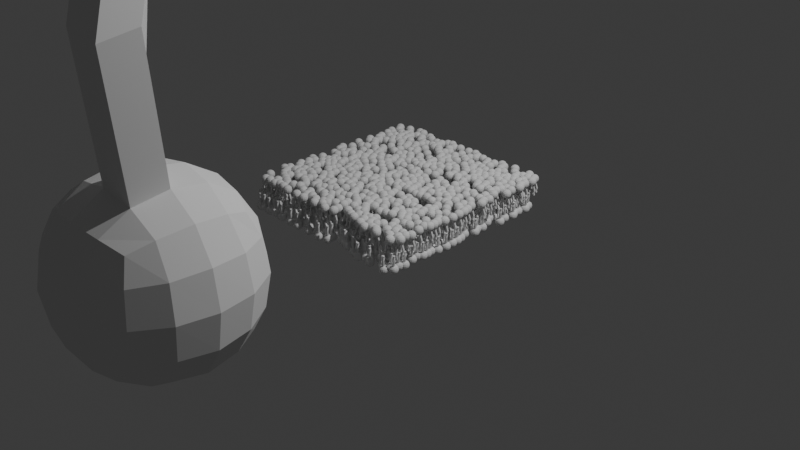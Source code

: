 # Source: fosfolipid_bilayer.blend  (saved by Blender 5.2.44; exported with 4.5.12 LTS)
import bpy
from mathutils import Matrix  # noqa: F401  (used for matrix-valued properties, if any)

bpy.ops.wm.read_factory_settings(use_empty=True)
scene = bpy.context.scene
scene.name = 'Scene'

# ---- collections
col_collection = bpy.data.collections.new('Collection'); scene.collection.children.link(col_collection)

# ---- node groups
ng_geometry_nodes_001 = bpy.data.node_groups.new('Geometry Nodes.001', 'GeometryNodeTree')
_s = ng_geometry_nodes_001.interface.new_socket(name='Geometry', in_out='OUTPUT', socket_type='NodeSocketGeometry')
_s = ng_geometry_nodes_001.interface.new_socket(name='Geometry', in_out='INPUT', socket_type='NodeSocketGeometry')
ng_geometry_nodes_001.is_modifier = True
# nodes of 'Geometry Nodes.001' reference scene objects; filled in after objects exist
ng_geometry_nodes = bpy.data.node_groups.new('Geometry Nodes', 'GeometryNodeTree')
_s = ng_geometry_nodes.interface.new_socket(name='Geometry', in_out='OUTPUT', socket_type='NodeSocketGeometry')
_s = ng_geometry_nodes.interface.new_socket(name='Geometry', in_out='INPUT', socket_type='NodeSocketGeometry')
ng_geometry_nodes.is_modifier = True
_N = ng_geometry_nodes.nodes; _L = ng_geometry_nodes.links
n0 = _N.new('NodeGroupInput'); n0.name = 'Group Input'; n0.location = (-340, 0)
n1 = _N.new('NodeGroupOutput'); n1.name = 'Group Output'; n1.location = (200, 0)
_L.new(n0.outputs[0], n1.inputs[0])
n1.is_active_output = True

# ---- world
world_world = bpy.data.worlds.new('World'); scene.world = world_world
world_world.use_nodes = True; world_world.node_tree.nodes.clear()
_N = world_world.node_tree.nodes; _L = world_world.node_tree.links
n0 = _N.new('ShaderNodeOutputWorld'); n0.name = 'World Output'; n0.location = (200, 100)
n1 = _N.new('ShaderNodeBackground'); n1.name = 'Background'; n1.location = (-200, 100)
n1.inputs[0].default_value = (0.05088, 0.05088, 0.05088, 1.0)
_L.new(n1.outputs[0], n0.inputs[0])
n0.is_active_output = True
world_world.color = (0.05088, 0.05088, 0.05088)
world_world.sun_shadow_jitter_overblur = 0.0

# ---- cameras
cam_camera = bpy.data.cameras.new('Camera')
cam_camera.clip_end = 100.0
cam_camera.ortho_scale = 7.314

# ---- lights
light_light = bpy.data.lights.new('Light', 'POINT')
light_light.energy = 1000.0
light_light.shadow_soft_size = 0.1

# ---- meshes
me_plane = bpy.data.meshes.new('Plane')
me_plane.from_pydata([(-1.0, -1.0, 0.0), (1.0, -1.0, 0.0), (-1.0, 1.0, 0.0), (1.0, 1.0, 0.0)], [], [(0, 1, 3, 2)])
_uv = me_plane.uv_layers.new(name='UVMap')
_uv.uv.foreach_set('vector', [0.0, 0.0, 1.0, 0.0, 1.0, 1.0, 0.0, 1.0])
me_plane.update()
me_cube_001 = bpy.data.meshes.new('Cube.001')
me_cube_001.from_pydata([(-1.0, 1.0, 1.0), (1.0, 1.0, 1.0), (-1.845, -3.432, 3.371), (-2.49, -3.432, 3.371), (0.1537, -1.433, 6.659), (0.1537, -1.433, 1.372), (0.1537, -6.719, 6.659), (0.1537, -6.719, 1.372), (-5.133, -1.433, 6.659), (-5.133, -1.433, 1.372), (-5.133, -6.719, 6.659), (-5.133, -6.719, 1.372), (-2.49, -4.076, 3.371), (-5.519, -5.644, 7.045), (-5.712, -4.076, 7.238), (-5.519, -2.508, 7.045), (-5.519, -7.105, 2.447), (-5.712, -7.299, 4.016), (-5.519, -7.105, 5.584), (-0.9214, -1.047, 0.9866), (-2.49, -0.8532, 0.7929), (-4.058, -1.047, 0.9866), (-4.058, -1.047, 7.045), (-2.49, -0.8532, 7.238), (-0.9214, -1.047, 7.045), (0.5393, -5.644, 0.9866), (0.733, -4.076, 0.7929), (0.5393, -2.508, 0.9866), (0.5393, -7.105, 5.584), (0.733, -7.299, 4.016), (0.5393, -7.105, 2.447), (-5.519, -1.047, 5.584), (-5.712, -0.8532, 4.016), (-5.519, -1.047, 2.447), (-0.9214, -7.105, 7.045), (-2.49, -7.299, 7.238), (-4.058, -7.105, 7.045), (0.5393, -2.508, 7.045), (0.733, -4.076, 7.238), (0.5393, -5.644, 7.045), (0.5393, -1.047, 5.584), (0.733, -0.8532, 4.016), (0.5393, -1.047, 2.447), (-4.058, -7.105, 0.9866), (-2.49, -7.299, 0.7929), (-0.9214, -7.105, 0.9866), (-5.519, -2.508, 0.9866), (-5.712, -4.076, 0.7929), (-5.519, -5.644, 0.9866), (1.364, -2.404, 2.344), (1.644, -2.315, 4.016), (1.364, -2.404, 5.687), (1.644, -4.076, 2.254), (1.949, -4.076, 4.016), (1.644, -4.076, 5.777), (1.364, -5.747, 2.344), (1.644, -5.837, 4.016), (1.364, -5.747, 5.687), (-0.8182, -7.93, 2.344), (-0.7285, -8.209, 4.016), (-0.8182, -7.93, 5.687), (-2.49, -8.209, 2.254), (-2.49, -8.514, 4.016), (-2.49, -8.209, 5.777), (-4.161, -7.93, 2.344), (-4.251, -8.209, 4.016), (-4.161, -7.93, 5.687), (-4.161, -2.404, 0.1615), (-2.49, -2.315, -0.1178), (-0.8182, -2.404, 0.1615), (-4.251, -4.076, -0.1178), (-2.49, -4.076, -0.4227), (-0.7285, -4.076, -0.1178), (-4.161, -5.747, 0.1615), (-2.49, -5.837, -0.1178), (-0.8182, -5.747, 0.1615), (-6.344, -5.747, 2.344), (-6.623, -5.837, 4.016), (-6.344, -5.747, 5.687), (-6.623, -4.076, 2.254), (-6.928, -4.076, 4.016), (-6.623, -4.076, 5.777), (-6.344, -2.404, 2.344), (-6.623, -2.315, 4.016), (-6.344, -2.404, 5.687), (-0.8182, -2.404, 7.87), (-2.49, -2.315, 8.149), (-4.161, -2.404, 7.87), (-0.7285, -4.076, 8.149), (-2.49, -4.076, 8.454), (-4.251, -4.076, 8.149), (-0.8182, -5.747, 7.87), (-2.49, -5.837, 8.149), (-4.161, -5.747, 7.87), (-4.161, -0.2219, 2.344), (-4.251, 0.05748, 4.016), (-4.161, -0.2219, 5.687), (-2.49, 0.05748, 2.254), (-2.49, 0.3624, 4.016), (-2.49, 0.05748, 5.777), (-0.8182, -0.2219, 2.344), (-0.7285, 0.05748, 4.016), (-0.8182, -0.2219, 5.687), (-0.0802, -4.724, 11.86), (-1.841, -4.724, 12.16), (-0.17, -6.396, 11.58), (-1.841, -6.485, 11.86), (-7.041, -3.648, 9.371), (-6.847, -2.08, 9.177), (-5.49, -1.977, 10.0), (-5.58, -3.648, 10.28), (0.4255, -5.23, 14.75), (-1.336, -5.23, 15.06), (0.3357, -6.901, 14.47), (-1.336, -6.991, 14.75), (0.1749, -4.437, 17.17), (-1.586, -4.437, 17.47), (0.08508, -6.108, 16.89), (-1.586, -6.198, 17.17), (-6.868, -3.072, 14.27), (-6.675, -1.504, 14.07), (-5.317, -1.401, 14.9), (-5.407, -3.072, 15.18), (-9.433, -2.247, 18.38), (-9.239, -0.6787, 18.19), (-7.881, -0.5756, 19.02), (-7.971, -2.247, 19.29), (0.4702, -4.732, 18.86), (-1.291, -4.732, 19.16), (0.3804, -6.404, 18.58), (-1.291, -6.493, 18.86)], [], [(49, 50, 53, 52), (50, 51, 54, 53), (52, 53, 56, 55), (53, 54, 57, 56), (5, 42, 49, 27), (42, 41, 50, 49), (41, 40, 51, 50), (40, 4, 37, 51), (51, 37, 38, 54), (54, 38, 39, 57), (57, 39, 6, 28), (56, 57, 28, 29), (55, 56, 29, 30), (25, 55, 30, 7), (26, 52, 55, 25), (27, 49, 52, 26), (58, 59, 62, 61), (59, 60, 63, 62), (61, 62, 65, 64), (62, 63, 66, 65), (7, 30, 58, 45), (30, 29, 59, 58), (29, 28, 60, 59), (28, 6, 34, 60), (60, 34, 35, 63), (63, 35, 36, 66), (66, 36, 10, 18), (65, 66, 18, 17), (64, 65, 17, 16), (43, 64, 16, 11), (44, 61, 64, 43), (45, 58, 61, 44), (67, 68, 71, 70), (68, 69, 72, 71), (70, 71, 74, 73), (71, 72, 75, 74), (9, 21, 67, 46), (21, 20, 68, 67), (20, 19, 69, 68), (19, 5, 27, 69), (69, 27, 26, 72), (72, 26, 25, 75), (75, 25, 7, 45), (74, 75, 45, 44), (73, 74, 44, 43), (48, 73, 43, 11), (47, 70, 73, 48), (46, 67, 70, 47), (76, 77, 80, 79), (77, 78, 81, 80), (79, 80, 83, 82), (80, 81, 84, 83), (11, 16, 76, 48), (16, 17, 77, 76), (17, 18, 78, 77), (18, 10, 13, 78), (78, 13, 14, 81), (81, 14, 15, 84), (84, 15, 8, 31), (83, 84, 31, 32), (82, 83, 32, 33), (46, 82, 33, 9), (47, 79, 82, 46), (48, 76, 79, 47), (85, 86, 89, 88), (86, 87, 90, 89), (91, 88, 103, 105), (89, 90, 93, 92), (4, 24, 85, 37), (24, 23, 86, 85), (23, 22, 87, 86), (22, 8, 15, 87), (14, 90, 110, 107), (90, 14, 13, 93), (93, 13, 10, 36), (92, 93, 36, 35), (91, 92, 35, 34), (39, 91, 34, 6), (38, 88, 91, 39), (37, 85, 88, 38), (94, 95, 98, 97), (95, 96, 99, 98), (97, 98, 101, 100), (98, 99, 102, 101), (9, 33, 94, 21), (33, 32, 95, 94), (32, 31, 96, 95), (31, 8, 22, 96), (96, 22, 23, 99), (99, 23, 24, 102), (102, 24, 4, 40), (101, 102, 40, 41), (100, 101, 41, 42), (19, 100, 42, 5), (20, 97, 100, 19), (21, 94, 97, 20), (106, 105, 113, 114), (88, 89, 104, 103), (92, 91, 105, 106), (89, 92, 106, 104), (107, 110, 122, 119), (15, 14, 107, 108), (90, 87, 109, 110), (87, 15, 108, 109), (114, 113, 117, 118), (105, 103, 111, 113), (104, 106, 114, 112), (103, 104, 112, 111), (118, 117, 129, 130), (113, 111, 115, 117), (112, 114, 118, 116), (111, 112, 116, 115), (119, 122, 126, 123), (110, 109, 121, 122), (109, 108, 120, 121), (108, 107, 119, 120), (125, 124, 123, 126), (122, 121, 125, 126), (121, 120, 124, 125), (120, 119, 123, 124), (127, 128, 130, 129), (117, 115, 127, 129), (116, 118, 130, 128), (115, 116, 128, 127)])
_uv = me_cube_001.uv_layers.new(name='UVMap')
_uv.uv.foreach_set('vector', [0.4375, 0.0625, 0.5, 0.0625, 0.5, 0.125, 0.4375, 0.125, 0.5, 0.0625, 0.5625, 0.0625, 0.5625, 0.125, 0.5, 0.125, 0.4375, 0.125, 0.5, 0.125, 0.5, 0.1875, 0.4375, 0.1875, 0.5, 0.125, 0.5625, 0.125, 0.5625, 0.1875, 0.5, 0.1875, 0.375, 0.0, 0.4375, 0.0, 0.4375, 0.0625, 0.375, 0.0625, 0.4375, 0.0, 0.5, 0.0, 0.5, 0.0625, 0.4375, 0.0625, 0.5, 0.0, 0.5625, 0.0, 0.5625, 0.0625, 0.5, 0.0625, 0.5625, 0.0, 0.625, 0.0, 0.625, 0.0625, 0.5625, 0.0625, 0.5625, 0.0625, 0.625, 0.0625, 0.625, 0.125, 0.5625, 0.125, 0.5625, 0.125, 0.625, 0.125, 0.625, 0.1875, 0.5625, 0.1875, 0.5625, 0.1875, 0.625, 0.1875, 0.625, 0.25, 0.5625, 0.25, 0.5, 0.1875, 0.5625, 0.1875, 0.5625, 0.25, 0.5, 0.25, 0.4375, 0.1875, 0.5, 0.1875, 0.5, 0.25, 0.4375, 0.25, 0.375, 0.1875, 0.4375, 0.1875, 0.4375, 0.25, 0.375, 0.25, 0.375, 0.125, 0.4375, 0.125, 0.4375, 0.1875, 0.375, 0.1875, 0.375, 0.0625, 0.4375, 0.0625, 0.4375, 0.125, 0.375, 0.125, 0.4375, 0.3125, 0.5, 0.3125, 0.5, 0.375, 0.4375, 0.375, 0.5, 0.3125, 0.5625, 0.3125, 0.5625, 0.375, 0.5, 0.375, 0.4375, 0.375, 0.5, 0.375, 0.5, 0.4375, 0.4375, 0.4375, 0.5, 0.375, 0.5625, 0.375, 0.5625, 0.4375, 0.5, 0.4375, 0.375, 0.25, 0.4375, 0.25, 0.4375, 0.3125, 0.375, 0.3125, 0.4375, 0.25, 0.5, 0.25, 0.5, 0.3125, 0.4375, 0.3125, 0.5, 0.25, 0.5625, 0.25, 0.5625, 0.3125, 0.5, 0.3125, 0.5625, 0.25, 0.625, 0.25, 0.625, 0.3125, 0.5625, 0.3125, 0.5625, 0.3125, 0.625, 0.3125, 0.625, 0.375, 0.5625, 0.375, 0.5625, 0.375, 0.625, 0.375, 0.625, 0.4375, 0.5625, 0.4375, 0.5625, 0.4375, 0.625, 0.4375, 0.625, 0.5, 0.5625, 0.5, 0.5, 0.4375, 0.5625, 0.4375, 0.5625, 0.5, 0.5, 0.5, 0.4375, 0.4375, 0.5, 0.4375, 0.5, 0.5, 0.4375, 0.5, 0.375, 0.4375, 0.4375, 0.4375, 0.4375, 0.5, 0.375, 0.5, 0.375, 0.375, 0.4375, 0.375, 0.4375, 0.4375, 0.375, 0.4375, 0.375, 0.3125, 0.4375, 0.3125, 0.4375, 0.375, 0.375, 0.375, 0.4375, 0.5625, 0.5, 0.5625, 0.5, 0.625, 0.4375, 0.625, 0.5, 0.5625, 0.5625, 0.5625, 0.5625, 0.625, 0.5, 0.625, 0.4375, 0.625, 0.5, 0.625, 0.5, 0.6875, 0.4375, 0.6875, 0.5, 0.625, 0.5625, 0.625, 0.5625, 0.6875, 0.5, 0.6875, 0.375, 0.5, 0.4375, 0.5, 0.4375, 0.5625, 0.375, 0.5625, 0.4375, 0.5, 0.5, 0.5, 0.5, 0.5625, 0.4375, 0.5625, 0.5, 0.5, 0.5625, 0.5, 0.5625, 0.5625, 0.5, 0.5625, 0.5625, 0.5, 0.625, 0.5, 0.625, 0.5625, 0.5625, 0.5625, 0.5625, 0.5625, 0.625, 0.5625, 0.625, 0.625, 0.5625, 0.625, 0.5625, 0.625, 0.625, 0.625, 0.625, 0.6875, 0.5625, 0.6875, 0.5625, 0.6875, 0.625, 0.6875, 0.625, 0.75, 0.5625, 0.75, 0.5, 0.6875, 0.5625, 0.6875, 0.5625, 0.75, 0.5, 0.75, 0.4375, 0.6875, 0.5, 0.6875, 0.5, 0.75, 0.4375, 0.75, 0.375, 0.6875, 0.4375, 0.6875, 0.4375, 0.75, 0.375, 0.75, 0.375, 0.625, 0.4375, 0.625, 0.4375, 0.6875, 0.375, 0.6875, 0.375, 0.5625, 0.4375, 0.5625, 0.4375, 0.625, 0.375, 0.625, 0.4375, 0.8125, 0.5, 0.8125, 0.5, 0.875, 0.4375, 0.875, 0.5, 0.8125, 0.5625, 0.8125, 0.5625, 0.875, 0.5, 0.875, 0.4375, 0.875, 0.5, 0.875, 0.5, 0.9375, 0.4375, 0.9375, 0.5, 0.875, 0.5625, 0.875, 0.5625, 0.9375, 0.5, 0.9375, 0.375, 0.75, 0.4375, 0.75, 0.4375, 0.8125, 0.375, 0.8125, 0.4375, 0.75, 0.5, 0.75, 0.5, 0.8125, 0.4375, 0.8125, 0.5, 0.75, 0.5625, 0.75, 0.5625, 0.8125, 0.5, 0.8125, 0.5625, 0.75, 0.625, 0.75, 0.625, 0.8125, 0.5625, 0.8125, 0.5625, 0.8125, 0.625, 0.8125, 0.625, 0.875, 0.5625, 0.875, 0.5625, 0.875, 0.625, 0.875, 0.625, 0.9375, 0.5625, 0.9375, 0.5625, 0.9375, 0.625, 0.9375, 0.625, 1.0, 0.5625, 1.0, 0.5, 0.9375, 0.5625, 0.9375, 0.5625, 1.0, 0.5, 1.0, 0.4375, 0.9375, 0.5, 0.9375, 0.5, 1.0, 0.4375, 1.0, 0.375, 0.9375, 0.4375, 0.9375, 0.4375, 1.0, 0.375, 1.0, 0.375, 0.875, 0.4375, 0.875, 0.4375, 0.9375, 0.375, 0.9375, 0.375, 0.8125, 0.4375, 0.8125, 0.4375, 0.875, 0.375, 0.875, 0.1875, 0.5625, 0.25, 0.5625, 0.25, 0.625, 0.1875, 0.625, 0.25, 0.5625, 0.3125, 0.5625, 0.3125, 0.625, 0.25, 0.625, 0.1875, 0.6875, 0.1875, 0.625, 0.1875, 0.625, 0.1875, 0.6875, 0.25, 0.625, 0.3125, 0.625, 0.3125, 0.6875, 0.25, 0.6875, 0.125, 0.5, 0.1875, 0.5, 0.1875, 0.5625, 0.125, 0.5625, 0.1875, 0.5, 0.25, 0.5, 0.25, 0.5625, 0.1875, 0.5625, 0.25, 0.5, 0.3125, 0.5, 0.3125, 0.5625, 0.25, 0.5625, 0.3125, 0.5, 0.375, 0.5, 0.375, 0.5625, 0.3125, 0.5625, 0.375, 0.625, 0.3125, 0.625, 0.3125, 0.625, 0.375, 0.625, 0.3125, 0.625, 0.375, 0.625, 0.375, 0.6875, 0.3125, 0.6875, 0.3125, 0.6875, 0.375, 0.6875, 0.375, 0.75, 0.3125, 0.75, 0.25, 0.6875, 0.3125, 0.6875, 0.3125, 0.75, 0.25, 0.75, 0.1875, 0.6875, 0.25, 0.6875, 0.25, 0.75, 0.1875, 0.75, 0.125, 0.6875, 0.1875, 0.6875, 0.1875, 0.75, 0.125, 0.75, 0.125, 0.625, 0.1875, 0.625, 0.1875, 0.6875, 0.125, 0.6875, 0.125, 0.5625, 0.1875, 0.5625, 0.1875, 0.625, 0.125, 0.625, 0.6875, 0.5625, 0.75, 0.5625, 0.75, 0.625, 0.6875, 0.625, 0.75, 0.5625, 0.8125, 0.5625, 0.8125, 0.625, 0.75, 0.625, 0.6875, 0.625, 0.75, 0.625, 0.75, 0.6875, 0.6875, 0.6875, 0.75, 0.625, 0.8125, 0.625, 0.8125, 0.6875, 0.75, 0.6875, 0.625, 0.5, 0.6875, 0.5, 0.6875, 0.5625, 0.625, 0.5625, 0.6875, 0.5, 0.75, 0.5, 0.75, 0.5625, 0.6875, 0.5625, 0.75, 0.5, 0.8125, 0.5, 0.8125, 0.5625, 0.75, 0.5625, 0.8125, 0.5, 0.875, 0.5, 0.875, 0.5625, 0.8125, 0.5625, 0.8125, 0.5625, 0.875, 0.5625, 0.875, 0.625, 0.8125, 0.625, 0.8125, 0.625, 0.875, 0.625, 0.875, 0.6875, 0.8125, 0.6875, 0.8125, 0.6875, 0.875, 0.6875, 0.875, 0.75, 0.8125, 0.75, 0.75, 0.6875, 0.8125, 0.6875, 0.8125, 0.75, 0.75, 0.75, 0.6875, 0.6875, 0.75, 0.6875, 0.75, 0.75, 0.6875, 0.75, 0.625, 0.6875, 0.6875, 0.6875, 0.6875, 0.75, 0.625, 0.75, 0.625, 0.625, 0.6875, 0.625, 0.6875, 0.6875, 0.625, 0.6875, 0.625, 0.5625, 0.6875, 0.5625, 0.6875, 0.625, 0.625, 0.625, 0.25, 0.6875, 0.1875, 0.6875, 0.1875, 0.6875, 0.25, 0.6875, 0.1875, 0.625, 0.25, 0.625, 0.25, 0.625, 0.1875, 0.625, 0.25, 0.6875, 0.1875, 0.6875, 0.1875, 0.6875, 0.25, 0.6875, 0.25, 0.625, 0.25, 0.6875, 0.25, 0.6875, 0.25, 0.625, 0.375, 0.625, 0.3125, 0.625, 0.3125, 0.625, 0.375, 0.625, 0.625, 0.9375, 0.625, 0.875, 0.625, 0.875, 0.625, 0.9375, 0.3125, 0.625, 0.3125, 0.5625, 0.3125, 0.5625, 0.3125, 0.625, 0.3125, 0.5625, 0.375, 0.5625, 0.375, 0.5625, 0.3125, 0.5625, 0.25, 0.6875, 0.1875, 0.6875, 0.1875, 0.6875, 0.25, 0.6875, 0.1875, 0.6875, 0.1875, 0.625, 0.1875, 0.625, 0.1875, 0.6875, 0.25, 0.625, 0.25, 0.6875, 0.25, 0.6875, 0.25, 0.625, 0.1875, 0.625, 0.25, 0.625, 0.25, 0.625, 0.1875, 0.625, 0.25, 0.6875, 0.1875, 0.6875, 0.1875, 0.6875, 0.25, 0.6875, 0.1875, 0.6875, 0.1875, 0.625, 0.1875, 0.625, 0.1875, 0.6875, 0.25, 0.625, 0.25, 0.6875, 0.25, 0.6875, 0.25, 0.625, 0.1875, 0.625, 0.25, 0.625, 0.25, 0.625, 0.1875, 0.625, 0.375, 0.625, 0.3125, 0.625, 0.3125, 0.625, 0.375, 0.625, 0.3125, 0.625, 0.3125, 0.5625, 0.3125, 0.5625, 0.3125, 0.625, 0.3125, 0.5625, 0.375, 0.5625, 0.375, 0.5625, 0.3125, 0.5625, 0.625, 0.9375, 0.625, 0.875, 0.625, 0.875, 0.625, 0.9375, 0.3125, 0.5625, 0.375, 0.5625, 0.375, 0.625, 0.3125, 0.625, 0.3125, 0.625, 0.3125, 0.5625, 0.3125, 0.5625, 0.3125, 0.625, 0.3125, 0.5625, 0.375, 0.5625, 0.375, 0.5625, 0.3125, 0.5625, 0.625, 0.9375, 0.625, 0.875, 0.625, 0.875, 0.625, 0.9375, 0.1875, 0.625, 0.25, 0.625, 0.25, 0.6875, 0.1875, 0.6875, 0.1875, 0.6875, 0.1875, 0.625, 0.1875, 0.625, 0.1875, 0.6875, 0.25, 0.625, 0.25, 0.6875, 0.25, 0.6875, 0.25, 0.625, 0.1875, 0.625, 0.25, 0.625, 0.25, 0.625, 0.1875, 0.625])
me_cube_001.update()

# ---- objects
ob_light = bpy.data.objects.new('Light', light_light)
ob_camera = bpy.data.objects.new('Camera', cam_camera)
ob_plane = bpy.data.objects.new('Plane', me_plane)
ob_cube = bpy.data.objects.new('Cube', me_cube_001)
_N = ng_geometry_nodes_001.nodes; _L = ng_geometry_nodes_001.links
n0 = _N.new('NodeGroupInput'); n0.name = 'Group Input'; n0.location = (-601, 3)
n1 = _N.new('NodeGroupOutput'); n1.name = 'Group Output'; n1.location = (1111, 1)
n2 = _N.new('GeometryNodeDistributePointsOnFaces'); n2.name = 'Distribute Points on Faces'; n2.location = (-214, 394)
n2.width = 180
n2.distribute_method = 'POISSON'
n2.inputs[2].default_value = 0.05
n2.inputs[3].default_value = 300.0
n2.inputs[5].default_value = 50.0
n3 = _N.new('GeometryNodeObjectInfo'); n3.name = 'Object Info'; n3.location = (56, 604)
n3.inputs[0].default_value = ob_cube
n4 = _N.new('GeometryNodeInstanceOnPoints'); n4.name = 'Instance on Points'; n4.location = (297, 419)
n4.inputs[5].default_value = (3.142, 0.0, 0.0)
n4.inputs[6].default_value = (0.01, 0.01, 0.01)
n5 = _N.new('GeometryNodeJoinGeometry'); n5.name = 'Join Geometry'; n5.location = (910, 4)
n6 = _N.new('GeometryNodeDistributePointsOnFaces'); n6.name = 'Distribute Points on Faces.001'; n6.location = (-209, 756)
n6.width = 180
n6.distribute_method = 'POISSON'
n6.inputs[2].default_value = 0.05
n6.inputs[3].default_value = 300.0
n6.inputs[5].default_value = 50.0
n7 = _N.new('GeometryNodeInstanceOnPoints'); n7.name = 'Instance on Points.001'; n7.location = (297, 783)
n7.inputs[6].default_value = (0.01, 0.01, 0.01)
n8 = _N.new('GeometryNodeTranslateInstances'); n8.name = 'Translate Instances.001'; n8.location = (488, 281)
n8.inputs[2].default_value = (0.0, 0.0, 0.35)
n8.inputs[3].default_value = False
n9 = _N.new('GeometryNodeObjectInfo'); n9.name = 'Object Info.001'; n9.location = (65, 313)
n9.inputs[0].default_value = ob_cube
_L.new(n0.outputs[0], n2.inputs[0])
_L.new(n8.outputs[0], n5.inputs[0])
_L.new(n5.outputs[0], n1.inputs[0])
_L.new(n0.outputs[0], n6.inputs[0])
_L.new(n6.outputs[0], n7.inputs[0])
_L.new(n3.outputs[4], n7.inputs[2])
_L.new(n9.outputs[4], n4.inputs[2])
_L.new(n2.outputs[0], n4.inputs[0])
_L.new(n4.outputs[0], n8.inputs[0])
_L.new(n7.outputs[0], n5.inputs[0])
n1.is_active_output = True

# ---- transforms, parenting, visibility, modifiers, constraints
ob_light.location = (4.076, 1.005, 5.904)
ob_light.rotation_euler = (0.6503, 0.05522, 1.866)
ob_light.lock_rotations_4d = False
ob_light.empty_display_type = 'ARROWS'
ob_light.color = (0.0, 0.0, 0.0, 0.0)
ob_light.lineart.crease_threshold = 0.0
ob_camera.location = (7.359, -6.926, 4.958)
ob_camera.rotation_euler = (1.109, 0.0, 0.8149)
ob_camera.lock_rotations_4d = False
ob_camera.empty_display_type = 'ARROWS'
ob_camera.color = (0.0, 0.0, 0.0, 0.0)
ob_camera.display_type = 'WIRE'
ob_camera.lineart.crease_threshold = 0.0
ob_plane.location = (0.0, 0.0, 0.0)
_m = ob_plane.modifiers.new('Subdivision', 'SUBSURF')
_m.subdivision_type = 'SIMPLE'
_m.levels = 5
_m.render_levels = 3
_m = ob_plane.modifiers.new('Displace', 'DISPLACE')
_m.strength = 0.25
_m = ob_plane.modifiers.new('GeometryNodes', 'NODES')
_m.node_group = ng_geometry_nodes_001
ob_cube.location = (1.298, -2.5, 0.2042)
ob_cube.scale = (0.1891, 0.1891, 0.1891)
_m = ob_cube.modifiers.new('GeometryNodes', 'NODES')
_m.node_group = ng_geometry_nodes

# ---- collection membership
col_collection.objects.link(ob_light)
col_collection.objects.link(ob_camera)
col_collection.objects.link(ob_plane)
col_collection.objects.link(ob_cube)

# ---- scene / render settings (as saved in the file)
scene.camera = ob_camera
scene.frame_start = 1; scene.frame_end = 250; scene.frame_set(46)
scene.render.engine = 'BLENDER_EEVEE_NEXT'
scene.render.bake_bias = 0.0
scene.render.bake_samples = 0
scene.render.compositor_device = 'GPU'
scene.eevee.use_volume_custom_range = False
scene.eevee.fast_gi_thickness_near = 0.1
scene.eevee.fast_gi_thickness_far = 0.0
scene.eevee.ray_tracing_options.screen_trace_thickness = 0.1
bpy.context.view_layer.update()
